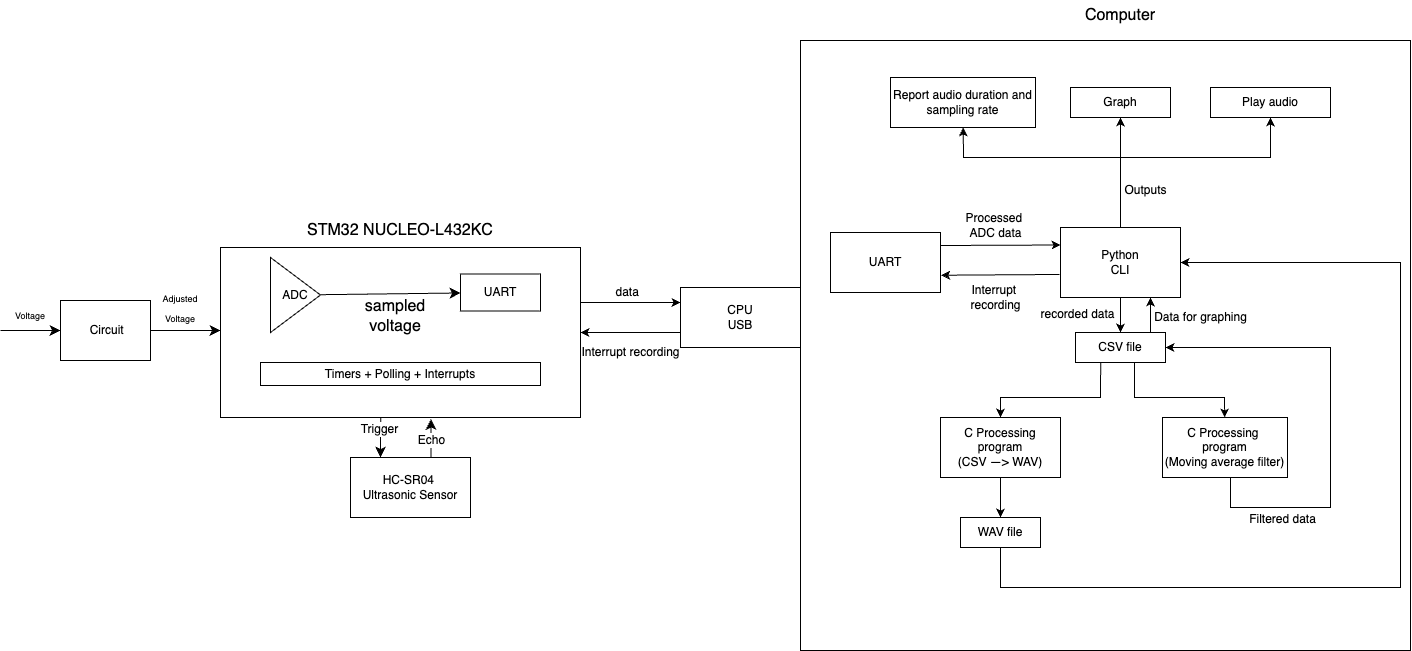

The diagram above was exported from draw.io. Its source (the exported page's mxGraphModel, read from the mxfile embedded in the PNG):
<mxGraphModel dx="2390" dy="1093" grid="1" gridSize="10" guides="1" tooltips="1" connect="1" arrows="1" fold="1" page="0" pageScale="1" pageWidth="827" pageHeight="1169" math="0" shadow="0">
  <root>
    <mxCell id="0" />
    <mxCell id="1" parent="0" />
    <mxCell id="BZ5DxhUuUvN2xarTpQ9S-7" value="" style="rounded=0;whiteSpace=wrap;html=1;" vertex="1" parent="1">
      <mxGeometry x="-490" y="517" width="360" height="170" as="geometry" />
    </mxCell>
    <mxCell id="BZ5DxhUuUvN2xarTpQ9S-1" value="" style="whiteSpace=wrap;html=1;aspect=fixed;" vertex="1" parent="1">
      <mxGeometry x="90" y="310" width="610" height="610" as="geometry" />
    </mxCell>
    <mxCell id="nRelhh3OhJYeIHklapHA-3" value="" style="endArrow=classic;html=1;rounded=0;exitX=1;exitY=0.25;exitDx=0;exitDy=0;" parent="1" edge="1">
      <mxGeometry width="50" height="50" relative="1" as="geometry">
        <mxPoint x="-130" y="572" as="sourcePoint" />
        <mxPoint x="-30" y="572" as="targetPoint" />
      </mxGeometry>
    </mxCell>
    <mxCell id="nRelhh3OhJYeIHklapHA-5" value="CPU&lt;br&gt;USB" style="rounded=0;whiteSpace=wrap;html=1;" parent="1" vertex="1">
      <mxGeometry x="-30" y="557" width="120" height="60" as="geometry" />
    </mxCell>
    <mxCell id="nRelhh3OhJYeIHklapHA-6" value="" style="endArrow=classic;html=1;rounded=0;exitX=0;exitY=0.75;exitDx=0;exitDy=0;entryX=1;entryY=0.75;entryDx=0;entryDy=0;" parent="1" source="nRelhh3OhJYeIHklapHA-5" edge="1">
      <mxGeometry width="50" height="50" relative="1" as="geometry">
        <mxPoint x="-110" y="717" as="sourcePoint" />
        <mxPoint x="-130" y="602" as="targetPoint" />
      </mxGeometry>
    </mxCell>
    <mxCell id="nRelhh3OhJYeIHklapHA-7" value="&amp;nbsp;data" style="text;html=1;align=center;verticalAlign=middle;resizable=0;points=[];autosize=1;strokeColor=none;fillColor=none;" parent="1" vertex="1">
      <mxGeometry x="-110" y="547" width="50" height="30" as="geometry" />
    </mxCell>
    <mxCell id="nRelhh3OhJYeIHklapHA-8" value="Interrupt recording" style="text;html=1;align=center;verticalAlign=middle;resizable=0;points=[];autosize=1;strokeColor=none;fillColor=none;" parent="1" vertex="1">
      <mxGeometry x="-140" y="607" width="120" height="30" as="geometry" />
    </mxCell>
    <mxCell id="nRelhh3OhJYeIHklapHA-9" value="Python&lt;div&gt;CLI&lt;/div&gt;" style="rounded=0;whiteSpace=wrap;html=1;" parent="1" vertex="1">
      <mxGeometry x="350" y="497" width="120" height="70" as="geometry" />
    </mxCell>
    <mxCell id="nRelhh3OhJYeIHklapHA-10" value="" style="endArrow=classic;html=1;rounded=0;exitX=0.5;exitY=0;exitDx=0;exitDy=0;" parent="1" source="nRelhh3OhJYeIHklapHA-9" target="nRelhh3OhJYeIHklapHA-11" edge="1">
      <mxGeometry width="50" height="50" relative="1" as="geometry">
        <mxPoint x="390" y="577" as="sourcePoint" />
        <mxPoint x="410" y="347" as="targetPoint" />
      </mxGeometry>
    </mxCell>
    <mxCell id="nRelhh3OhJYeIHklapHA-11" value="Graph" style="rounded=0;whiteSpace=wrap;html=1;" parent="1" vertex="1">
      <mxGeometry x="360" y="357" width="100" height="30" as="geometry" />
    </mxCell>
    <mxCell id="nRelhh3OhJYeIHklapHA-12" value="" style="endArrow=classic;html=1;rounded=0;" parent="1" target="nRelhh3OhJYeIHklapHA-15" edge="1">
      <mxGeometry width="50" height="50" relative="1" as="geometry">
        <mxPoint x="410" y="427" as="sourcePoint" />
        <mxPoint x="560" y="387" as="targetPoint" />
        <Array as="points">
          <mxPoint x="560" y="427" />
        </Array>
      </mxGeometry>
    </mxCell>
    <mxCell id="nRelhh3OhJYeIHklapHA-13" value="" style="endArrow=classic;html=1;rounded=0;" parent="1" target="nRelhh3OhJYeIHklapHA-14" edge="1">
      <mxGeometry width="50" height="50" relative="1" as="geometry">
        <mxPoint x="410" y="427" as="sourcePoint" />
        <mxPoint x="270" y="377" as="targetPoint" />
        <Array as="points">
          <mxPoint x="253" y="427" />
        </Array>
      </mxGeometry>
    </mxCell>
    <mxCell id="nRelhh3OhJYeIHklapHA-14" value="Report audio duration and sampling rate" style="rounded=0;whiteSpace=wrap;html=1;" parent="1" vertex="1">
      <mxGeometry x="180" y="347" width="145" height="50" as="geometry" />
    </mxCell>
    <mxCell id="nRelhh3OhJYeIHklapHA-15" value="Play audio" style="rounded=0;whiteSpace=wrap;html=1;" parent="1" vertex="1">
      <mxGeometry x="500" y="357" width="120" height="30" as="geometry" />
    </mxCell>
    <mxCell id="nRelhh3OhJYeIHklapHA-16" value="Outputs" style="text;html=1;align=center;verticalAlign=middle;resizable=0;points=[];autosize=1;strokeColor=none;fillColor=none;" parent="1" vertex="1">
      <mxGeometry x="400" y="445" width="70" height="30" as="geometry" />
    </mxCell>
    <mxCell id="nRelhh3OhJYeIHklapHA-17" value="" style="endArrow=classic;html=1;rounded=0;entryX=0;entryY=0.25;entryDx=0;entryDy=0;" parent="1" target="nRelhh3OhJYeIHklapHA-9" edge="1">
      <mxGeometry width="50" height="50" relative="1" as="geometry">
        <mxPoint x="230" y="515" as="sourcePoint" />
        <mxPoint x="440" y="617" as="targetPoint" />
      </mxGeometry>
    </mxCell>
    <mxCell id="nRelhh3OhJYeIHklapHA-18" value="UART" style="rounded=0;whiteSpace=wrap;html=1;" parent="1" vertex="1">
      <mxGeometry x="120" y="502" width="110" height="60" as="geometry" />
    </mxCell>
    <mxCell id="nRelhh3OhJYeIHklapHA-19" value="Processed&amp;nbsp;&lt;div&gt;ADC data&lt;/div&gt;" style="text;html=1;align=center;verticalAlign=middle;resizable=0;points=[];autosize=1;strokeColor=none;fillColor=none;" parent="1" vertex="1">
      <mxGeometry x="245" y="475" width="80" height="40" as="geometry" />
    </mxCell>
    <mxCell id="nRelhh3OhJYeIHklapHA-20" value="Interrupt&amp;nbsp;&lt;div&gt;recording&lt;/div&gt;" style="text;html=1;align=center;verticalAlign=middle;resizable=0;points=[];autosize=1;strokeColor=none;fillColor=none;" parent="1" vertex="1">
      <mxGeometry x="250" y="547" width="70" height="40" as="geometry" />
    </mxCell>
    <mxCell id="nRelhh3OhJYeIHklapHA-21" value="" style="endArrow=classic;html=1;rounded=0;exitX=-0.008;exitY=0.671;exitDx=0;exitDy=0;entryX=1.006;entryY=0.712;entryDx=0;entryDy=0;exitPerimeter=0;entryPerimeter=0;" parent="1" source="nRelhh3OhJYeIHklapHA-9" target="nRelhh3OhJYeIHklapHA-18" edge="1">
      <mxGeometry width="50" height="50" relative="1" as="geometry">
        <mxPoint x="390" y="667" as="sourcePoint" />
        <mxPoint x="440" y="617" as="targetPoint" />
      </mxGeometry>
    </mxCell>
    <mxCell id="nRelhh3OhJYeIHklapHA-22" value="" style="endArrow=classic;html=1;rounded=0;exitX=0.5;exitY=1;exitDx=0;exitDy=0;" parent="1" source="nRelhh3OhJYeIHklapHA-9" target="nRelhh3OhJYeIHklapHA-23" edge="1">
      <mxGeometry width="50" height="50" relative="1" as="geometry">
        <mxPoint x="320" y="607" as="sourcePoint" />
        <mxPoint x="410" y="627" as="targetPoint" />
      </mxGeometry>
    </mxCell>
    <mxCell id="nRelhh3OhJYeIHklapHA-23" value="CSV file" style="rounded=0;whiteSpace=wrap;html=1;" parent="1" vertex="1">
      <mxGeometry x="365" y="602" width="90" height="30" as="geometry" />
    </mxCell>
    <mxCell id="nRelhh3OhJYeIHklapHA-24" value="" style="endArrow=classic;html=1;rounded=0;exitX=0.28;exitY=0.996;exitDx=0;exitDy=0;entryX=0.5;entryY=0;entryDx=0;entryDy=0;exitPerimeter=0;" parent="1" source="nRelhh3OhJYeIHklapHA-23" target="nRelhh3OhJYeIHklapHA-25" edge="1">
      <mxGeometry width="50" height="50" relative="1" as="geometry">
        <mxPoint x="360" y="627" as="sourcePoint" />
        <mxPoint x="410" y="677" as="targetPoint" />
        <Array as="points">
          <mxPoint x="390" y="667" />
          <mxPoint x="290" y="667" />
        </Array>
      </mxGeometry>
    </mxCell>
    <mxCell id="nRelhh3OhJYeIHklapHA-25" value="C Processing&lt;div&gt;program&lt;/div&gt;&lt;div&gt;(CSV —&amp;gt; WAV)&lt;/div&gt;" style="rounded=0;whiteSpace=wrap;html=1;" parent="1" vertex="1">
      <mxGeometry x="230" y="687" width="120" height="60" as="geometry" />
    </mxCell>
    <mxCell id="nRelhh3OhJYeIHklapHA-26" value="" style="endArrow=classic;html=1;rounded=0;exitX=0.28;exitY=0.996;exitDx=0;exitDy=0;exitPerimeter=0;" parent="1" target="nRelhh3OhJYeIHklapHA-27" edge="1">
      <mxGeometry width="50" height="50" relative="1" as="geometry">
        <mxPoint x="424" y="632" as="sourcePoint" />
        <mxPoint x="514" y="687" as="targetPoint" />
        <Array as="points">
          <mxPoint x="424" y="667" />
          <mxPoint x="514" y="667" />
        </Array>
      </mxGeometry>
    </mxCell>
    <mxCell id="nRelhh3OhJYeIHklapHA-27" value="C Processing&amp;nbsp;&lt;div&gt;program&lt;br&gt;&lt;div&gt;(Moving average filter)&lt;/div&gt;&lt;/div&gt;" style="rounded=0;whiteSpace=wrap;html=1;" parent="1" vertex="1">
      <mxGeometry x="452" y="687" width="125" height="60" as="geometry" />
    </mxCell>
    <mxCell id="nRelhh3OhJYeIHklapHA-28" value="" style="endArrow=classic;html=1;rounded=0;exitX=0.5;exitY=1;exitDx=0;exitDy=0;" parent="1" source="nRelhh3OhJYeIHklapHA-25" target="nRelhh3OhJYeIHklapHA-30" edge="1">
      <mxGeometry width="50" height="50" relative="1" as="geometry">
        <mxPoint x="350" y="777" as="sourcePoint" />
        <mxPoint x="290" y="787" as="targetPoint" />
      </mxGeometry>
    </mxCell>
    <mxCell id="nRelhh3OhJYeIHklapHA-30" value="WAV file" style="rounded=0;whiteSpace=wrap;html=1;" parent="1" vertex="1">
      <mxGeometry x="250" y="787" width="80" height="30" as="geometry" />
    </mxCell>
    <mxCell id="nRelhh3OhJYeIHklapHA-31" value="" style="endArrow=classic;html=1;rounded=0;exitX=0.5;exitY=1;exitDx=0;exitDy=0;entryX=1;entryY=0.5;entryDx=0;entryDy=0;" parent="1" source="nRelhh3OhJYeIHklapHA-30" target="nRelhh3OhJYeIHklapHA-9" edge="1">
      <mxGeometry width="50" height="50" relative="1" as="geometry">
        <mxPoint x="440" y="717" as="sourcePoint" />
        <mxPoint x="510" y="597" as="targetPoint" />
        <Array as="points">
          <mxPoint x="290" y="857" />
          <mxPoint x="690" y="857" />
          <mxPoint x="690" y="600" />
          <mxPoint x="690" y="532" />
        </Array>
      </mxGeometry>
    </mxCell>
    <mxCell id="nRelhh3OhJYeIHklapHA-32" value="" style="endArrow=classic;html=1;rounded=0;entryX=1;entryY=0.5;entryDx=0;entryDy=0;exitX=0.544;exitY=1.006;exitDx=0;exitDy=0;exitPerimeter=0;" parent="1" source="nRelhh3OhJYeIHklapHA-27" target="nRelhh3OhJYeIHklapHA-23" edge="1">
      <mxGeometry width="50" height="50" relative="1" as="geometry">
        <mxPoint x="510" y="750" as="sourcePoint" />
        <mxPoint x="490" y="667" as="targetPoint" />
        <Array as="points">
          <mxPoint x="520" y="777" />
          <mxPoint x="620" y="777" />
          <mxPoint x="620" y="617" />
        </Array>
      </mxGeometry>
    </mxCell>
    <mxCell id="nRelhh3OhJYeIHklapHA-33" value="Filtered data" style="text;html=1;align=center;verticalAlign=middle;resizable=0;points=[];autosize=1;strokeColor=none;fillColor=none;" parent="1" vertex="1">
      <mxGeometry x="527" y="774" width="90" height="30" as="geometry" />
    </mxCell>
    <mxCell id="nRelhh3OhJYeIHklapHA-34" value="" style="endArrow=classic;html=1;rounded=0;entryX=0.75;entryY=1;entryDx=0;entryDy=0;exitX=0.833;exitY=-0.016;exitDx=0;exitDy=0;exitPerimeter=0;" parent="1" source="nRelhh3OhJYeIHklapHA-23" target="nRelhh3OhJYeIHklapHA-9" edge="1">
      <mxGeometry width="50" height="50" relative="1" as="geometry">
        <mxPoint x="440" y="597" as="sourcePoint" />
        <mxPoint x="490" y="547" as="targetPoint" />
      </mxGeometry>
    </mxCell>
    <mxCell id="nRelhh3OhJYeIHklapHA-35" value="Data for graphing" style="text;html=1;align=center;verticalAlign=middle;resizable=0;points=[];autosize=1;strokeColor=none;fillColor=none;" parent="1" vertex="1">
      <mxGeometry x="430" y="572" width="120" height="30" as="geometry" />
    </mxCell>
    <mxCell id="BZ5DxhUuUvN2xarTpQ9S-4" style="edgeStyle=none;curved=1;rounded=0;orthogonalLoop=1;jettySize=auto;html=1;fontSize=12;startSize=8;endSize=8;" edge="1" parent="1" source="BZ5DxhUuUvN2xarTpQ9S-2" target="BZ5DxhUuUvN2xarTpQ9S-3">
      <mxGeometry relative="1" as="geometry" />
    </mxCell>
    <mxCell id="BZ5DxhUuUvN2xarTpQ9S-2" value="ADC" style="triangle;whiteSpace=wrap;html=1;" vertex="1" parent="1">
      <mxGeometry x="-440" y="527" width="50" height="75" as="geometry" />
    </mxCell>
    <mxCell id="BZ5DxhUuUvN2xarTpQ9S-3" value="UART" style="rounded=0;whiteSpace=wrap;html=1;" vertex="1" parent="1">
      <mxGeometry x="-250" y="543.5" width="80" height="37" as="geometry" />
    </mxCell>
    <mxCell id="BZ5DxhUuUvN2xarTpQ9S-5" value="Timers + Polling + Interrupts" style="rounded=0;whiteSpace=wrap;html=1;" vertex="1" parent="1">
      <mxGeometry x="-450" y="632" width="280" height="23" as="geometry" />
    </mxCell>
    <mxCell id="BZ5DxhUuUvN2xarTpQ9S-6" style="edgeStyle=none;curved=1;rounded=0;orthogonalLoop=1;jettySize=auto;html=1;exitX=0.5;exitY=1;exitDx=0;exitDy=0;fontSize=12;startSize=8;endSize=8;" edge="1" parent="1" source="BZ5DxhUuUvN2xarTpQ9S-5" target="BZ5DxhUuUvN2xarTpQ9S-5">
      <mxGeometry relative="1" as="geometry" />
    </mxCell>
    <mxCell id="BZ5DxhUuUvN2xarTpQ9S-8" value="STM32 NUCLEO-L432KC" style="text;html=1;align=center;verticalAlign=middle;whiteSpace=wrap;rounded=0;fontSize=16;" vertex="1" parent="1">
      <mxGeometry x="-440" y="485" width="260" height="30" as="geometry" />
    </mxCell>
    <mxCell id="BZ5DxhUuUvN2xarTpQ9S-9" value="Computer" style="text;html=1;align=center;verticalAlign=middle;whiteSpace=wrap;rounded=0;fontSize=16;" vertex="1" parent="1">
      <mxGeometry x="380" y="270" width="60" height="30" as="geometry" />
    </mxCell>
    <mxCell id="BZ5DxhUuUvN2xarTpQ9S-10" value="HC-SR04&amp;nbsp;&lt;div&gt;Ultrasonic Sensor&lt;/div&gt;" style="rounded=0;whiteSpace=wrap;html=1;" vertex="1" parent="1">
      <mxGeometry x="-360" y="727" width="120" height="60" as="geometry" />
    </mxCell>
    <mxCell id="BZ5DxhUuUvN2xarTpQ9S-12" value="&amp;nbsp;Circuit" style="rounded=0;whiteSpace=wrap;html=1;" vertex="1" parent="1">
      <mxGeometry x="-650" y="570" width="90" height="60" as="geometry" />
    </mxCell>
    <mxCell id="BZ5DxhUuUvN2xarTpQ9S-15" value="sampled voltage" style="text;html=1;align=center;verticalAlign=middle;whiteSpace=wrap;rounded=0;fontSize=16;" vertex="1" parent="1">
      <mxGeometry x="-360" y="577" width="90" height="18" as="geometry" />
    </mxCell>
    <mxCell id="BZ5DxhUuUvN2xarTpQ9S-18" value="recorded&amp;nbsp;&lt;span style=&quot;background-color: initial;&quot;&gt;data&lt;/span&gt;" style="text;html=1;align=center;verticalAlign=middle;whiteSpace=wrap;rounded=0;fontSize=12;" vertex="1" parent="1">
      <mxGeometry x="310" y="570" width="115" height="27" as="geometry" />
    </mxCell>
    <mxCell id="BZ5DxhUuUvN2xarTpQ9S-20" value="" style="endArrow=classic;html=1;rounded=0;fontSize=12;startSize=8;endSize=8;curved=1;exitX=0.445;exitY=0.997;exitDx=0;exitDy=0;exitPerimeter=0;entryX=0.25;entryY=0;entryDx=0;entryDy=0;" edge="1" parent="1" source="BZ5DxhUuUvN2xarTpQ9S-7" target="BZ5DxhUuUvN2xarTpQ9S-10">
      <mxGeometry width="50" height="50" relative="1" as="geometry">
        <mxPoint x="-330" y="650" as="sourcePoint" />
        <mxPoint x="-280" y="600" as="targetPoint" />
      </mxGeometry>
    </mxCell>
    <mxCell id="BZ5DxhUuUvN2xarTpQ9S-22" value="Trigger" style="edgeLabel;html=1;align=center;verticalAlign=middle;resizable=0;points=[];fontSize=12;" vertex="1" connectable="0" parent="BZ5DxhUuUvN2xarTpQ9S-20">
      <mxGeometry x="-0.3913" y="-2" relative="1" as="geometry">
        <mxPoint as="offset" />
      </mxGeometry>
    </mxCell>
    <mxCell id="BZ5DxhUuUvN2xarTpQ9S-21" value="" style="endArrow=classic;html=1;rounded=0;fontSize=12;startSize=8;endSize=8;curved=1;entryX=0.585;entryY=1.008;entryDx=0;entryDy=0;entryPerimeter=0;exitX=0.671;exitY=0.006;exitDx=0;exitDy=0;exitPerimeter=0;" edge="1" parent="1" source="BZ5DxhUuUvN2xarTpQ9S-10" target="BZ5DxhUuUvN2xarTpQ9S-7">
      <mxGeometry width="50" height="50" relative="1" as="geometry">
        <mxPoint x="-280" y="720" as="sourcePoint" />
        <mxPoint x="-280" y="600" as="targetPoint" />
      </mxGeometry>
    </mxCell>
    <mxCell id="BZ5DxhUuUvN2xarTpQ9S-23" value="Echo" style="edgeLabel;html=1;align=center;verticalAlign=middle;resizable=0;points=[];fontSize=12;" vertex="1" connectable="0" parent="BZ5DxhUuUvN2xarTpQ9S-21">
      <mxGeometry x="-0.0731" relative="1" as="geometry">
        <mxPoint as="offset" />
      </mxGeometry>
    </mxCell>
    <mxCell id="BZ5DxhUuUvN2xarTpQ9S-24" value="" style="endArrow=classic;html=1;rounded=0;fontSize=12;startSize=8;endSize=8;curved=1;entryX=0;entryY=0.5;entryDx=0;entryDy=0;" edge="1" parent="1" target="BZ5DxhUuUvN2xarTpQ9S-12">
      <mxGeometry width="50" height="50" relative="1" as="geometry">
        <mxPoint x="-710" y="600" as="sourcePoint" />
        <mxPoint x="-650" y="575" as="targetPoint" />
        <Array as="points" />
      </mxGeometry>
    </mxCell>
    <mxCell id="BZ5DxhUuUvN2xarTpQ9S-25" value="&lt;font style=&quot;font-size: 9px;&quot;&gt;Voltage&lt;/font&gt;" style="text;html=1;align=center;verticalAlign=middle;whiteSpace=wrap;rounded=0;fontSize=16;" vertex="1" parent="1">
      <mxGeometry x="-710" y="568.5" width="60" height="30" as="geometry" />
    </mxCell>
    <mxCell id="BZ5DxhUuUvN2xarTpQ9S-27" value="" style="endArrow=classic;html=1;rounded=0;fontSize=12;startSize=8;endSize=8;curved=1;exitX=1;exitY=0.5;exitDx=0;exitDy=0;" edge="1" parent="1" source="BZ5DxhUuUvN2xarTpQ9S-12">
      <mxGeometry width="50" height="50" relative="1" as="geometry">
        <mxPoint x="-510" y="650" as="sourcePoint" />
        <mxPoint x="-490" y="600" as="targetPoint" />
      </mxGeometry>
    </mxCell>
    <mxCell id="BZ5DxhUuUvN2xarTpQ9S-28" value="&lt;font style=&quot;font-size: 9px;&quot;&gt;Adjusted Voltage&lt;/font&gt;" style="text;html=1;align=center;verticalAlign=middle;whiteSpace=wrap;rounded=0;fontSize=16;" vertex="1" parent="1">
      <mxGeometry x="-560" y="562" width="60" height="30" as="geometry" />
    </mxCell>
  </root>
</mxGraphModel>